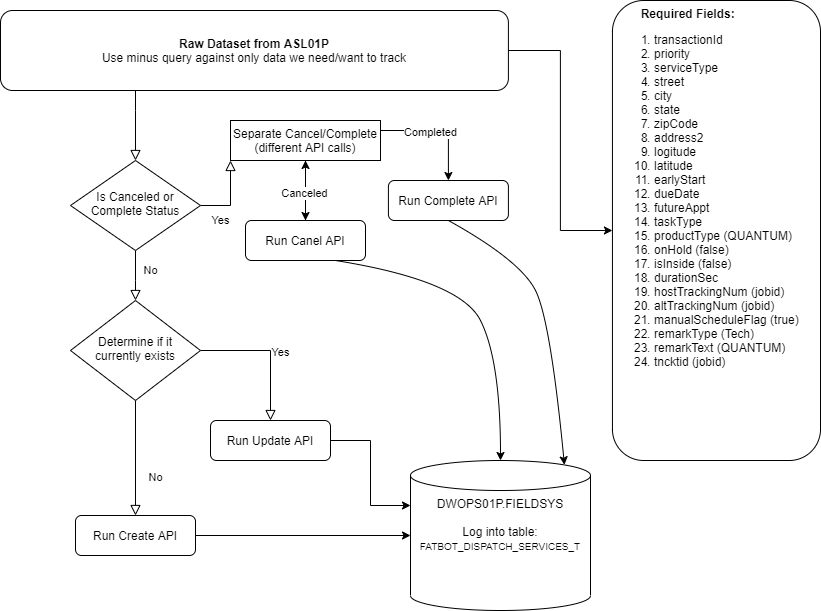

The diagram above was exported from draw.io. Its source (the exported page's mxGraphModel, read from the mxfile embedded in the PNG):
<mxGraphModel dx="2249" dy="802" grid="1" gridSize="10" guides="1" tooltips="1" connect="1" arrows="1" fold="1" page="1" pageScale="1" pageWidth="827" pageHeight="1169" math="0" shadow="0">
  <root>
    <mxCell id="WIyWlLk6GJQsqaUBKTNV-0" />
    <mxCell id="WIyWlLk6GJQsqaUBKTNV-1" parent="WIyWlLk6GJQsqaUBKTNV-0" />
    <mxCell id="WIyWlLk6GJQsqaUBKTNV-2" value="" style="rounded=0;html=1;jettySize=auto;orthogonalLoop=1;fontSize=11;endArrow=block;endFill=0;endSize=8;strokeWidth=1;shadow=0;labelBackgroundColor=none;edgeStyle=orthogonalEdgeStyle;" parent="WIyWlLk6GJQsqaUBKTNV-1" source="WIyWlLk6GJQsqaUBKTNV-3" target="WIyWlLk6GJQsqaUBKTNV-6" edge="1">
      <mxGeometry relative="1" as="geometry">
        <Array as="points">
          <mxPoint x="115" y="110" />
          <mxPoint x="115" y="110" />
        </Array>
      </mxGeometry>
    </mxCell>
    <mxCell id="WIyWlLk6GJQsqaUBKTNV-4" value="Yes" style="rounded=0;html=1;jettySize=auto;orthogonalLoop=1;fontSize=11;endArrow=block;endFill=0;endSize=8;strokeWidth=1;shadow=0;labelBackgroundColor=none;edgeStyle=orthogonalEdgeStyle;exitX=1;exitY=0.5;exitDx=0;exitDy=0;entryX=0;entryY=1;entryDx=0;entryDy=0;" parent="WIyWlLk6GJQsqaUBKTNV-1" source="WIyWlLk6GJQsqaUBKTNV-6" target="o_49SGEgrOtvmHauCr_D-13" edge="1">
      <mxGeometry x="-0.4667" y="-15" relative="1" as="geometry">
        <mxPoint as="offset" />
        <mxPoint x="190" y="205" as="sourcePoint" />
        <mxPoint x="250" y="155" as="targetPoint" />
        <Array as="points">
          <mxPoint x="210" y="205" />
        </Array>
      </mxGeometry>
    </mxCell>
    <mxCell id="WIyWlLk6GJQsqaUBKTNV-5" value="No" style="edgeStyle=orthogonalEdgeStyle;rounded=0;jettySize=auto;orthogonalLoop=1;fontSize=11;endArrow=block;endFill=0;endSize=8;strokeWidth=1;shadow=0;labelBackgroundColor=none;html=1;exitX=0.5;exitY=1;exitDx=0;exitDy=0;entryX=0.5;entryY=0;entryDx=0;entryDy=0;" parent="WIyWlLk6GJQsqaUBKTNV-1" source="WIyWlLk6GJQsqaUBKTNV-6" target="WIyWlLk6GJQsqaUBKTNV-10" edge="1">
      <mxGeometry x="-0.2" y="15" relative="1" as="geometry">
        <mxPoint as="offset" />
        <mxPoint x="160" y="270" as="sourcePoint" />
        <Array as="points">
          <mxPoint x="115" y="280" />
          <mxPoint x="115" y="280" />
        </Array>
      </mxGeometry>
    </mxCell>
    <mxCell id="WIyWlLk6GJQsqaUBKTNV-6" value="Is Canceled or Complete Status" style="rhombus;whiteSpace=wrap;html=1;shadow=0;fontFamily=Helvetica;fontSize=12;align=center;strokeWidth=1;spacing=6;spacingTop=-4;" parent="WIyWlLk6GJQsqaUBKTNV-1" vertex="1">
      <mxGeometry x="50" y="160" width="130" height="90" as="geometry" />
    </mxCell>
    <mxCell id="WIyWlLk6GJQsqaUBKTNV-8" value="No" style="rounded=0;html=1;jettySize=auto;orthogonalLoop=1;fontSize=11;endArrow=block;endFill=0;endSize=8;strokeWidth=1;shadow=0;labelBackgroundColor=none;edgeStyle=orthogonalEdgeStyle;" parent="WIyWlLk6GJQsqaUBKTNV-1" source="WIyWlLk6GJQsqaUBKTNV-10" target="WIyWlLk6GJQsqaUBKTNV-11" edge="1">
      <mxGeometry x="0.3333" y="20" relative="1" as="geometry">
        <mxPoint as="offset" />
      </mxGeometry>
    </mxCell>
    <mxCell id="WIyWlLk6GJQsqaUBKTNV-9" value="Yes" style="edgeStyle=orthogonalEdgeStyle;rounded=0;html=1;jettySize=auto;orthogonalLoop=1;fontSize=11;endArrow=block;endFill=0;endSize=8;strokeWidth=1;shadow=0;labelBackgroundColor=none;" parent="WIyWlLk6GJQsqaUBKTNV-1" source="WIyWlLk6GJQsqaUBKTNV-10" target="WIyWlLk6GJQsqaUBKTNV-12" edge="1">
      <mxGeometry x="0.0345" y="10" relative="1" as="geometry">
        <mxPoint as="offset" />
      </mxGeometry>
    </mxCell>
    <mxCell id="WIyWlLk6GJQsqaUBKTNV-10" value="Determine if it currently exists" style="rhombus;whiteSpace=wrap;html=1;shadow=0;fontFamily=Helvetica;fontSize=12;align=center;strokeWidth=1;spacing=6;spacingTop=-4;" parent="WIyWlLk6GJQsqaUBKTNV-1" vertex="1">
      <mxGeometry x="50" y="300" width="130" height="100" as="geometry" />
    </mxCell>
    <mxCell id="o_49SGEgrOtvmHauCr_D-24" style="edgeStyle=orthogonalEdgeStyle;rounded=0;orthogonalLoop=1;jettySize=auto;html=1;exitX=1;exitY=0.5;exitDx=0;exitDy=0;entryX=0;entryY=0.5;entryDx=0;entryDy=0;entryPerimeter=0;" edge="1" parent="WIyWlLk6GJQsqaUBKTNV-1" source="WIyWlLk6GJQsqaUBKTNV-11" target="o_49SGEgrOtvmHauCr_D-10">
      <mxGeometry relative="1" as="geometry" />
    </mxCell>
    <mxCell id="WIyWlLk6GJQsqaUBKTNV-11" value="Run Create API" style="rounded=1;whiteSpace=wrap;html=1;fontSize=12;glass=0;strokeWidth=1;shadow=0;" parent="WIyWlLk6GJQsqaUBKTNV-1" vertex="1">
      <mxGeometry x="55" y="515" width="120" height="40" as="geometry" />
    </mxCell>
    <mxCell id="o_49SGEgrOtvmHauCr_D-25" style="edgeStyle=orthogonalEdgeStyle;rounded=0;orthogonalLoop=1;jettySize=auto;html=1;entryX=0;entryY=0;entryDx=0;entryDy=45;entryPerimeter=0;" edge="1" parent="WIyWlLk6GJQsqaUBKTNV-1" source="WIyWlLk6GJQsqaUBKTNV-12" target="o_49SGEgrOtvmHauCr_D-10">
      <mxGeometry relative="1" as="geometry" />
    </mxCell>
    <mxCell id="WIyWlLk6GJQsqaUBKTNV-12" value="Run Update API" style="rounded=1;whiteSpace=wrap;html=1;fontSize=12;glass=0;strokeWidth=1;shadow=0;" parent="WIyWlLk6GJQsqaUBKTNV-1" vertex="1">
      <mxGeometry x="190" y="420" width="120" height="40" as="geometry" />
    </mxCell>
    <mxCell id="o_49SGEgrOtvmHauCr_D-2" value="" style="group;horizontal=0;" vertex="1" connectable="0" parent="WIyWlLk6GJQsqaUBKTNV-1">
      <mxGeometry x="-20" width="820" height="460" as="geometry" />
    </mxCell>
    <mxCell id="o_49SGEgrOtvmHauCr_D-6" style="edgeStyle=orthogonalEdgeStyle;rounded=0;orthogonalLoop=1;jettySize=auto;html=1;exitX=1;exitY=0.5;exitDx=0;exitDy=0;" edge="1" parent="o_49SGEgrOtvmHauCr_D-2" source="WIyWlLk6GJQsqaUBKTNV-3" target="o_49SGEgrOtvmHauCr_D-1">
      <mxGeometry relative="1" as="geometry" />
    </mxCell>
    <mxCell id="WIyWlLk6GJQsqaUBKTNV-3" value="&lt;b&gt;Raw Dataset from ASL01P&lt;/b&gt;&lt;br&gt;Use minus query against only data we need/want to track" style="rounded=1;whiteSpace=wrap;html=1;fontSize=12;glass=0;strokeWidth=1;shadow=0;" parent="o_49SGEgrOtvmHauCr_D-2" vertex="1">
      <mxGeometry y="10" width="507.910447761194" height="80" as="geometry" />
    </mxCell>
    <mxCell id="o_49SGEgrOtvmHauCr_D-1" value="&lt;span style=&quot;white-space: pre&quot;&gt;&#09;&lt;/span&gt;&lt;b&gt;Required Fields:&lt;/b&gt;&lt;br&gt;&lt;ol&gt;&lt;li&gt;transactionId&lt;/li&gt;&lt;li&gt;priority&lt;/li&gt;&lt;li&gt;serviceType&lt;/li&gt;&lt;li&gt;street&lt;/li&gt;&lt;li&gt;city&lt;/li&gt;&lt;li&gt;state&lt;/li&gt;&lt;li&gt;zipCode&lt;/li&gt;&lt;li&gt;address2&lt;/li&gt;&lt;li&gt;logitude&lt;/li&gt;&lt;li&gt;latitude&lt;/li&gt;&lt;li&gt;earlyStart&lt;/li&gt;&lt;li&gt;dueDate&lt;/li&gt;&lt;li&gt;&lt;span&gt;futureAppt&lt;/span&gt;&lt;br&gt;&lt;/li&gt;&lt;li&gt;taskType&lt;/li&gt;&lt;li&gt;productType (QUANTUM)&lt;/li&gt;&lt;li&gt;onHold (false)&lt;/li&gt;&lt;li&gt;isInside (false)&lt;/li&gt;&lt;li&gt;durationSec&lt;/li&gt;&lt;li&gt;hostTrackingNum (jobid)&lt;/li&gt;&lt;li&gt;altTrackingNum (jobid)&lt;/li&gt;&lt;li&gt;manualScheduleFlag (true)&lt;/li&gt;&lt;li&gt;remarkType (Tech)&lt;/li&gt;&lt;li&gt;remarkText (QUANTUM)&lt;/li&gt;&lt;li&gt;tncktid (jobid)&lt;/li&gt;&lt;/ol&gt;" style="rounded=1;whiteSpace=wrap;html=1;align=left;verticalAlign=top;" vertex="1" parent="o_49SGEgrOtvmHauCr_D-2">
      <mxGeometry x="611.94" width="208.06" height="460" as="geometry" />
    </mxCell>
    <mxCell id="o_49SGEgrOtvmHauCr_D-19" style="edgeStyle=orthogonalEdgeStyle;rounded=0;orthogonalLoop=1;jettySize=auto;html=1;exitX=0.5;exitY=1;exitDx=0;exitDy=0;entryX=0.5;entryY=0;entryDx=0;entryDy=0;" edge="1" parent="o_49SGEgrOtvmHauCr_D-2" source="o_49SGEgrOtvmHauCr_D-13">
      <mxGeometry relative="1" as="geometry">
        <mxPoint x="305" y="220" as="targetPoint" />
        <Array as="points">
          <mxPoint x="305" y="190" />
          <mxPoint x="305" y="190" />
        </Array>
      </mxGeometry>
    </mxCell>
    <mxCell id="o_49SGEgrOtvmHauCr_D-13" value="Separate Cancel/Complete&lt;br&gt;(different API calls)" style="rounded=0;whiteSpace=wrap;html=1;verticalAlign=top;" vertex="1" parent="o_49SGEgrOtvmHauCr_D-2">
      <mxGeometry x="230" y="120" width="150" height="40" as="geometry" />
    </mxCell>
    <mxCell id="o_49SGEgrOtvmHauCr_D-18" style="edgeStyle=orthogonalEdgeStyle;rounded=0;orthogonalLoop=1;jettySize=auto;html=1;exitX=1;exitY=0.25;exitDx=0;exitDy=0;entryX=0.5;entryY=0;entryDx=0;entryDy=0;" edge="1" parent="o_49SGEgrOtvmHauCr_D-2" source="o_49SGEgrOtvmHauCr_D-13" target="o_49SGEgrOtvmHauCr_D-27">
      <mxGeometry relative="1" as="geometry">
        <mxPoint x="450" y="190" as="targetPoint" />
      </mxGeometry>
    </mxCell>
    <mxCell id="o_49SGEgrOtvmHauCr_D-30" value="Completed" style="edgeLabel;html=1;align=center;verticalAlign=middle;resizable=0;points=[];" vertex="1" connectable="0" parent="o_49SGEgrOtvmHauCr_D-18">
      <mxGeometry x="-0.1688" y="-1" relative="1" as="geometry">
        <mxPoint as="offset" />
      </mxGeometry>
    </mxCell>
    <mxCell id="o_49SGEgrOtvmHauCr_D-29" value="" style="edgeStyle=orthogonalEdgeStyle;rounded=0;orthogonalLoop=1;jettySize=auto;html=1;exitX=0.5;exitY=0;exitDx=0;exitDy=0;" edge="1" parent="o_49SGEgrOtvmHauCr_D-2" source="o_49SGEgrOtvmHauCr_D-26" target="o_49SGEgrOtvmHauCr_D-13">
      <mxGeometry relative="1" as="geometry" />
    </mxCell>
    <mxCell id="o_49SGEgrOtvmHauCr_D-31" value="Canceled" style="edgeLabel;html=1;align=center;verticalAlign=middle;resizable=0;points=[];" vertex="1" connectable="0" parent="o_49SGEgrOtvmHauCr_D-29">
      <mxGeometry x="-0.0667" y="2" relative="1" as="geometry">
        <mxPoint as="offset" />
      </mxGeometry>
    </mxCell>
    <mxCell id="o_49SGEgrOtvmHauCr_D-26" value="Run Canel API" style="rounded=1;whiteSpace=wrap;html=1;fontSize=12;glass=0;strokeWidth=1;shadow=0;" vertex="1" parent="o_49SGEgrOtvmHauCr_D-2">
      <mxGeometry x="245" y="220" width="120" height="40" as="geometry" />
    </mxCell>
    <mxCell id="o_49SGEgrOtvmHauCr_D-27" value="Run Complete API" style="rounded=1;whiteSpace=wrap;html=1;fontSize=12;glass=0;strokeWidth=1;shadow=0;" vertex="1" parent="o_49SGEgrOtvmHauCr_D-2">
      <mxGeometry x="387.90999999999997" y="180" width="120" height="40" as="geometry" />
    </mxCell>
    <mxCell id="o_49SGEgrOtvmHauCr_D-10" value="DWOPS01P.FIELDSYS&lt;br&gt;&lt;br&gt;Log into table:&lt;br&gt;&lt;font style=&quot;font-size: 10px&quot;&gt;FATBOT_DISPATCH_SERVICES_T&lt;/font&gt;" style="shape=cylinder3;whiteSpace=wrap;html=1;boundedLbl=1;backgroundOutline=1;size=15;verticalAlign=top;" vertex="1" parent="WIyWlLk6GJQsqaUBKTNV-1">
      <mxGeometry x="390" y="460" width="180" height="150" as="geometry" />
    </mxCell>
    <mxCell id="o_49SGEgrOtvmHauCr_D-20" value="" style="curved=1;endArrow=classic;html=1;exitX=0.5;exitY=1;exitDx=0;exitDy=0;entryX=0.855;entryY=0;entryDx=0;entryDy=4.35;entryPerimeter=0;" edge="1" parent="WIyWlLk6GJQsqaUBKTNV-1" source="o_49SGEgrOtvmHauCr_D-27" target="o_49SGEgrOtvmHauCr_D-10">
      <mxGeometry width="50" height="50" relative="1" as="geometry">
        <mxPoint x="460" y="240" as="sourcePoint" />
        <mxPoint x="440" y="350" as="targetPoint" />
        <Array as="points">
          <mxPoint x="500" y="260" />
          <mxPoint x="530" y="320" />
        </Array>
      </mxGeometry>
    </mxCell>
    <mxCell id="o_49SGEgrOtvmHauCr_D-23" value="" style="curved=1;endArrow=classic;html=1;exitX=0.75;exitY=1;exitDx=0;exitDy=0;entryX=0.5;entryY=0;entryDx=0;entryDy=0;entryPerimeter=0;" edge="1" parent="WIyWlLk6GJQsqaUBKTNV-1" source="o_49SGEgrOtvmHauCr_D-26" target="o_49SGEgrOtvmHauCr_D-10">
      <mxGeometry width="50" height="50" relative="1" as="geometry">
        <mxPoint x="331.1538461538462" y="261.53846153846143" as="sourcePoint" />
        <mxPoint x="440" y="350" as="targetPoint" />
        <Array as="points">
          <mxPoint x="440" y="280" />
          <mxPoint x="480" y="360" />
        </Array>
      </mxGeometry>
    </mxCell>
  </root>
</mxGraphModel>